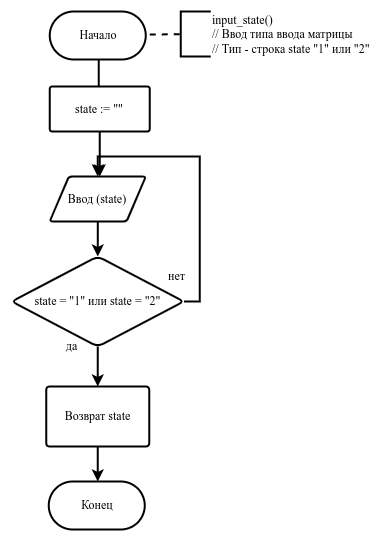

The diagram above was exported from draw.io. Its source (the exported page's mxGraphModel, read from the mxfile embedded in the PNG):
<mxGraphModel dx="607" dy="775" grid="1" gridSize="15" guides="1" tooltips="1" connect="1" arrows="1" page="1" pageScale="1" pageWidth="1442" pageHeight="2040">
  <root>
    <mxCell id="0" />
    <mxCell id="1" parent="0" />
    <mxCell id="EFl7ljCQ45UxGTsH7_fr-19" style="edgeStyle=orthogonalEdgeStyle;rounded=0;orthogonalLoop=1;jettySize=auto;html=1;exitX=0.5;exitY=1;exitDx=0;exitDy=0;exitPerimeter=0;" parent="1" source="EFl7ljCQ45UxGTsH7_fr-18" edge="1">
      <mxGeometry relative="1" as="geometry">
        <mxPoint x="157.25" y="190" as="targetPoint" />
      </mxGeometry>
    </mxCell>
    <mxCell id="EFl7ljCQ45UxGTsH7_fr-32" style="endArrow=none;dashed=1;html=1;" parent="1" target="EFl7ljCQ45UxGTsH7_fr-31" edge="1" name="Dashed Line">
      <mxGeometry relative="1" as="geometry">
        <mxPoint x="172.25" y="93.43893129770993" as="sourcePoint" />
      </mxGeometry>
    </mxCell>
    <mxCell id="EFl7ljCQ45UxGTsH7_fr-18" value="Начало" style="shape=mxgraph.flowchart.start/terminator;whiteSpace=wrap;html=1;fillColor=#ffffff;strokeColor=#000000;strokeWidth=2;" parent="1" vertex="1" name="Start/Terminator">
      <mxGeometry x="108.25" y="70" width="98" height="48" as="geometry" />
    </mxCell>
    <mxCell id="EFl7ljCQ45UxGTsH7_fr-22" style="edgeStyle=orthogonalEdgeStyle;rounded=0;orthogonalLoop=1;jettySize=auto;html=1;exitX=0.5;exitY=1;exitDx=0;exitDy=0;exitPerimeter=0;strokeColor=#000000;" parent="1" source="EFl7ljCQ45UxGTsH7_fr-21" edge="1" name="LineA">
      <mxGeometry relative="1" as="geometry">
        <mxPoint x="158.25" y="235" as="targetPoint" />
      </mxGeometry>
    </mxCell>
    <mxCell id="EFl7ljCQ45UxGTsH7_fr-21" value="state := &quot;&quot;" style="shape=mxgraph.flowchart.process;whiteSpace=wrap;html=1;fillColor=#ffffff;strokeColor=#000000;strokeWidth=2;" parent="1" vertex="1" name="Process">
      <mxGeometry x="108.25" y="145" width="100" height="45" as="geometry" />
    </mxCell>
    <mxCell id="EFl7ljCQ45UxGTsH7_fr-43" style="edgeStyle=orthogonalEdgeStyle;rounded=0;orthogonalLoop=1;jettySize=auto;html=1;entryX=0.5;entryY=0;entryDx=0;entryDy=0;entryPerimeter=0;" parent="1" source="EFl7ljCQ45UxGTsH7_fr-23" target="EFl7ljCQ45UxGTsH7_fr-24" edge="1">
      <mxGeometry relative="1" as="geometry" />
    </mxCell>
    <mxCell id="EFl7ljCQ45UxGTsH7_fr-23" value="Ввод (state)" style="shape=mxgraph.flowchart.data;whiteSpace=wrap;html=1;fillColor=#ffffff;strokeColor=#000000;strokeWidth=2;" parent="1" vertex="1" name="Data">
      <mxGeometry x="108.25" y="235" width="96" height="45" as="geometry" />
    </mxCell>
    <mxCell id="EFl7ljCQ45UxGTsH7_fr-38" style="edgeStyle=orthogonalEdgeStyle;rounded=0;orthogonalLoop=1;jettySize=auto;html=1;exitX=1;exitY=0.5;exitDx=0;exitDy=0;exitPerimeter=0;" parent="1" source="EFl7ljCQ45UxGTsH7_fr-24" edge="1" name="Line">
      <mxGeometry relative="1" as="geometry">
        <mxPoint x="156.25" y="235" as="targetPoint" />
        <Array as="points">
          <mxPoint x="258.25" y="360" />
          <mxPoint x="258.25" y="215" />
          <mxPoint x="156.25" y="215" />
        </Array>
      </mxGeometry>
    </mxCell>
    <mxCell id="EFl7ljCQ45UxGTsH7_fr-47" style="edgeStyle=orthogonalEdgeStyle;rounded=0;orthogonalLoop=1;jettySize=auto;html=1;exitX=0.5;exitY=1;exitDx=0;exitDy=0;exitPerimeter=0;" parent="1" source="EFl7ljCQ45UxGTsH7_fr-24" target="EFl7ljCQ45UxGTsH7_fr-44" edge="1">
      <mxGeometry relative="1" as="geometry" />
    </mxCell>
    <mxCell id="EFl7ljCQ45UxGTsH7_fr-24" value="state = &quot;1&quot; или state = &quot;2&quot;" style="shape=mxgraph.flowchart.decision;whiteSpace=wrap;html=1;fillColor=#ffffff;strokeColor=#000000;strokeWidth=2;" parent="1" vertex="1" name="Decision">
      <mxGeometry x="70" y="315" width="172.5" height="90" as="geometry" />
    </mxCell>
    <mxCell id="EFl7ljCQ45UxGTsH7_fr-31" value="&amp;nbsp; &amp;nbsp; &amp;nbsp; &amp;nbsp; &amp;nbsp; input_state()&lt;br&gt;&amp;nbsp; &amp;nbsp; &amp;nbsp; &amp;nbsp; &amp;nbsp; // Ввод типа ввода матрицы&lt;br&gt;&amp;nbsp; &amp;nbsp; &amp;nbsp; &amp;nbsp; &amp;nbsp; // Тип - строка state &quot;1&quot; или &quot;2&quot;" style="shape=mxgraph.flowchart.annotation_1;whiteSpace=none;fillColor=#ffffff;strokeColor=#000000;strokeWidth=2;align=left;html=1;spacingLeft=0;" parent="1" vertex="1" name="Annotation 1">
      <mxGeometry x="239.25" y="70" width="30" height="45" as="geometry" />
    </mxCell>
    <mxCell id="EFl7ljCQ45UxGTsH7_fr-39" value="нет" style="text;html=1;strokeColor=none;fillColor=none;align=center;verticalAlign=middle;whiteSpace=wrap;rounded=0;" parent="1" vertex="1" name="Text">
      <mxGeometry x="183.25" y="315" width="105" height="40" as="geometry" />
    </mxCell>
    <mxCell id="EFl7ljCQ45UxGTsH7_fr-42" value="да" style="text;html=1;strokeColor=none;fillColor=none;align=center;verticalAlign=middle;whiteSpace=wrap;rounded=0;" parent="1" vertex="1" name="Text">
      <mxGeometry x="78.25" y="385" width="105" height="40" as="geometry" />
    </mxCell>
    <mxCell id="EFl7ljCQ45UxGTsH7_fr-46" style="edgeStyle=orthogonalEdgeStyle;rounded=0;orthogonalLoop=1;jettySize=auto;html=1;exitX=0.5;exitY=1;exitDx=0;exitDy=0;exitPerimeter=0;entryX=0.5;entryY=0;entryDx=0;entryDy=0;entryPerimeter=0;" parent="1" source="EFl7ljCQ45UxGTsH7_fr-44" target="EFl7ljCQ45UxGTsH7_fr-45" edge="1">
      <mxGeometry relative="1" as="geometry" />
    </mxCell>
    <mxCell id="EFl7ljCQ45UxGTsH7_fr-44" value="Возврат state" style="shape=mxgraph.flowchart.process;whiteSpace=wrap;html=1;fillColor=#ffffff;strokeColor=#000000;strokeWidth=2;" parent="1" vertex="1" name="Process">
      <mxGeometry x="104.75" y="445" width="103" height="60" as="geometry" />
    </mxCell>
    <mxCell id="EFl7ljCQ45UxGTsH7_fr-45" value="Конец" style="shape=mxgraph.flowchart.start/terminator;whiteSpace=wrap;html=1;fillColor=#ffffff;strokeColor=#000000;strokeWidth=2;" parent="1" vertex="1" name="Start/Terminator">
      <mxGeometry x="107.25" y="540" width="98" height="48" as="geometry" />
    </mxCell>
  </root>
</mxGraphModel>